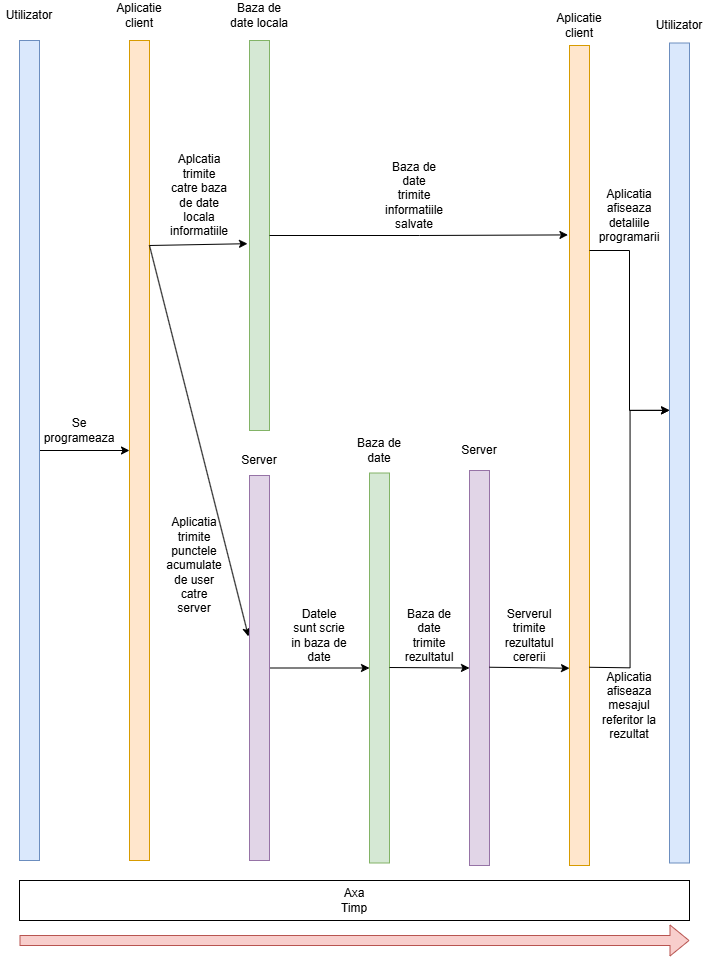

The diagram above was exported from draw.io. Its source (the exported page's mxGraphModel, read from the mxfile embedded in the PNG):
<mxGraphModel dx="1369" dy="1272" grid="1" gridSize="10" guides="1" tooltips="1" connect="1" arrows="1" fold="1" page="1" pageScale="1" pageWidth="827" pageHeight="1169" math="0" shadow="0">
  <root>
    <mxCell id="0" />
    <mxCell id="1" parent="0" />
    <mxCell id="xGzcK55rx3PaMLhqp_kG-1" value="Utilizator" style="text;html=1;align=center;verticalAlign=middle;whiteSpace=wrap;rounded=0;" vertex="1" parent="1">
      <mxGeometry x="10" y="110" width="60" height="30" as="geometry" />
    </mxCell>
    <mxCell id="xGzcK55rx3PaMLhqp_kG-2" value="Axa&lt;div&gt;Timp&lt;/div&gt;" style="rounded=0;whiteSpace=wrap;html=1;" vertex="1" parent="1">
      <mxGeometry x="30" y="990" width="670" height="40" as="geometry" />
    </mxCell>
    <mxCell id="xGzcK55rx3PaMLhqp_kG-5" style="edgeStyle=orthogonalEdgeStyle;rounded=0;orthogonalLoop=1;jettySize=auto;html=1;exitX=1;exitY=0.5;exitDx=0;exitDy=0;entryX=0;entryY=0.5;entryDx=0;entryDy=0;" edge="1" parent="1" source="xGzcK55rx3PaMLhqp_kG-3" target="xGzcK55rx3PaMLhqp_kG-9">
      <mxGeometry relative="1" as="geometry">
        <mxPoint x="140" y="355" as="targetPoint" />
      </mxGeometry>
    </mxCell>
    <mxCell id="xGzcK55rx3PaMLhqp_kG-3" value="" style="rounded=0;whiteSpace=wrap;html=1;fillColor=#dae8fc;strokeColor=#6c8ebf;" vertex="1" parent="1">
      <mxGeometry x="30" y="150" width="20" height="820" as="geometry" />
    </mxCell>
    <mxCell id="xGzcK55rx3PaMLhqp_kG-9" value="" style="rounded=0;whiteSpace=wrap;html=1;fillColor=#ffe6cc;strokeColor=#d79b00;" vertex="1" parent="1">
      <mxGeometry x="140" y="150" width="20" height="820" as="geometry" />
    </mxCell>
    <mxCell id="xGzcK55rx3PaMLhqp_kG-10" value="Aplicatie client" style="text;html=1;align=center;verticalAlign=middle;whiteSpace=wrap;rounded=0;" vertex="1" parent="1">
      <mxGeometry x="120" y="110" width="60" height="30" as="geometry" />
    </mxCell>
    <mxCell id="xGzcK55rx3PaMLhqp_kG-11" value="Se programeaza" style="text;html=1;align=center;verticalAlign=middle;whiteSpace=wrap;rounded=0;" vertex="1" parent="1">
      <mxGeometry x="60" y="525" width="60" height="30" as="geometry" />
    </mxCell>
    <mxCell id="xGzcK55rx3PaMLhqp_kG-12" value="" style="rounded=0;whiteSpace=wrap;html=1;fillColor=#d5e8d4;strokeColor=#82b366;" vertex="1" parent="1">
      <mxGeometry x="260" y="150" width="20" height="390" as="geometry" />
    </mxCell>
    <mxCell id="xGzcK55rx3PaMLhqp_kG-15" value="" style="endArrow=classic;html=1;rounded=0;entryX=-0.1;entryY=0.521;entryDx=0;entryDy=0;entryPerimeter=0;exitX=1;exitY=0.25;exitDx=0;exitDy=0;" edge="1" parent="1" source="xGzcK55rx3PaMLhqp_kG-9" target="xGzcK55rx3PaMLhqp_kG-12">
      <mxGeometry width="50" height="50" relative="1" as="geometry">
        <mxPoint x="160" y="500" as="sourcePoint" />
        <mxPoint x="210" y="450" as="targetPoint" />
      </mxGeometry>
    </mxCell>
    <mxCell id="xGzcK55rx3PaMLhqp_kG-16" value="Aplcatia trimite catre baza de date locala informatiile" style="text;html=1;align=center;verticalAlign=middle;whiteSpace=wrap;rounded=0;" vertex="1" parent="1">
      <mxGeometry x="180" y="290" width="60" height="30" as="geometry" />
    </mxCell>
    <mxCell id="xGzcK55rx3PaMLhqp_kG-18" value="Baza de date locala" style="text;html=1;align=center;verticalAlign=middle;whiteSpace=wrap;rounded=0;" vertex="1" parent="1">
      <mxGeometry x="235" y="110" width="70" height="30" as="geometry" />
    </mxCell>
    <mxCell id="xGzcK55rx3PaMLhqp_kG-19" value="" style="endArrow=classic;html=1;rounded=0;exitX=1;exitY=0.25;exitDx=0;exitDy=0;entryX=-0.05;entryY=0.418;entryDx=0;entryDy=0;entryPerimeter=0;" edge="1" parent="1" source="xGzcK55rx3PaMLhqp_kG-9" target="xGzcK55rx3PaMLhqp_kG-20">
      <mxGeometry width="50" height="50" relative="1" as="geometry">
        <mxPoint x="170" y="460" as="sourcePoint" />
        <mxPoint x="250" y="740" as="targetPoint" />
      </mxGeometry>
    </mxCell>
    <mxCell id="xGzcK55rx3PaMLhqp_kG-24" style="edgeStyle=orthogonalEdgeStyle;rounded=0;orthogonalLoop=1;jettySize=auto;html=1;exitX=1;exitY=0.5;exitDx=0;exitDy=0;entryX=0;entryY=0.5;entryDx=0;entryDy=0;" edge="1" parent="1" source="xGzcK55rx3PaMLhqp_kG-20" target="xGzcK55rx3PaMLhqp_kG-23">
      <mxGeometry relative="1" as="geometry" />
    </mxCell>
    <mxCell id="xGzcK55rx3PaMLhqp_kG-20" value="" style="rounded=0;whiteSpace=wrap;html=1;fillColor=#e1d5e7;strokeColor=#9673a6;" vertex="1" parent="1">
      <mxGeometry x="260" y="585" width="20" height="385" as="geometry" />
    </mxCell>
    <mxCell id="xGzcK55rx3PaMLhqp_kG-21" value="Server" style="text;html=1;align=center;verticalAlign=middle;whiteSpace=wrap;rounded=0;" vertex="1" parent="1">
      <mxGeometry x="235" y="555" width="70" height="30" as="geometry" />
    </mxCell>
    <mxCell id="xGzcK55rx3PaMLhqp_kG-22" value="Aplicatia trimite punctele acumulate de user catre server" style="text;html=1;align=center;verticalAlign=middle;whiteSpace=wrap;rounded=0;" vertex="1" parent="1">
      <mxGeometry x="175" y="660" width="60" height="30" as="geometry" />
    </mxCell>
    <mxCell id="xGzcK55rx3PaMLhqp_kG-23" value="" style="rounded=0;whiteSpace=wrap;html=1;fillColor=#d5e8d4;strokeColor=#82b366;" vertex="1" parent="1">
      <mxGeometry x="380" y="582.5" width="20" height="390" as="geometry" />
    </mxCell>
    <mxCell id="xGzcK55rx3PaMLhqp_kG-25" value="Datele sunt scrie in baza de date" style="text;html=1;align=center;verticalAlign=middle;whiteSpace=wrap;rounded=0;" vertex="1" parent="1">
      <mxGeometry x="300" y="730" width="60" height="30" as="geometry" />
    </mxCell>
    <mxCell id="xGzcK55rx3PaMLhqp_kG-26" value="Baza de date" style="text;html=1;align=center;verticalAlign=middle;whiteSpace=wrap;rounded=0;" vertex="1" parent="1">
      <mxGeometry x="360" y="545" width="60" height="30" as="geometry" />
    </mxCell>
    <mxCell id="xGzcK55rx3PaMLhqp_kG-27" value="" style="rounded=0;whiteSpace=wrap;html=1;fillColor=#e1d5e7;strokeColor=#9673a6;" vertex="1" parent="1">
      <mxGeometry x="480" y="580" width="20" height="395" as="geometry" />
    </mxCell>
    <mxCell id="xGzcK55rx3PaMLhqp_kG-28" value="Baza de date trimite rezultatul" style="text;html=1;align=center;verticalAlign=middle;whiteSpace=wrap;rounded=0;" vertex="1" parent="1">
      <mxGeometry x="410" y="730" width="60" height="30" as="geometry" />
    </mxCell>
    <mxCell id="xGzcK55rx3PaMLhqp_kG-29" style="edgeStyle=orthogonalEdgeStyle;rounded=0;orthogonalLoop=1;jettySize=auto;html=1;exitX=1;exitY=0.5;exitDx=0;exitDy=0;entryX=0;entryY=0.5;entryDx=0;entryDy=0;" edge="1" parent="1" target="xGzcK55rx3PaMLhqp_kG-27">
      <mxGeometry relative="1" as="geometry">
        <mxPoint x="400" y="777" as="sourcePoint" />
        <mxPoint x="500" y="777" as="targetPoint" />
      </mxGeometry>
    </mxCell>
    <mxCell id="xGzcK55rx3PaMLhqp_kG-30" value="Server" style="text;html=1;align=center;verticalAlign=middle;whiteSpace=wrap;rounded=0;" vertex="1" parent="1">
      <mxGeometry x="455" y="545" width="70" height="30" as="geometry" />
    </mxCell>
    <mxCell id="xGzcK55rx3PaMLhqp_kG-32" value="" style="rounded=0;whiteSpace=wrap;html=1;fillColor=#ffe6cc;strokeColor=#d79b00;" vertex="1" parent="1">
      <mxGeometry x="580" y="155" width="20" height="820" as="geometry" />
    </mxCell>
    <mxCell id="xGzcK55rx3PaMLhqp_kG-34" style="edgeStyle=orthogonalEdgeStyle;rounded=0;orthogonalLoop=1;jettySize=auto;html=1;exitX=1;exitY=0.5;exitDx=0;exitDy=0;entryX=0;entryY=0.5;entryDx=0;entryDy=0;" edge="1" parent="1">
      <mxGeometry relative="1" as="geometry">
        <mxPoint x="500" y="776.74" as="sourcePoint" />
        <mxPoint x="580" y="777.74" as="targetPoint" />
      </mxGeometry>
    </mxCell>
    <mxCell id="xGzcK55rx3PaMLhqp_kG-35" value="Serverul trimite rezultatul cererii" style="text;html=1;align=center;verticalAlign=middle;whiteSpace=wrap;rounded=0;" vertex="1" parent="1">
      <mxGeometry x="510" y="730" width="60" height="30" as="geometry" />
    </mxCell>
    <mxCell id="xGzcK55rx3PaMLhqp_kG-36" value="Aplicatie client" style="text;html=1;align=center;verticalAlign=middle;whiteSpace=wrap;rounded=0;" vertex="1" parent="1">
      <mxGeometry x="560" y="120" width="60" height="30" as="geometry" />
    </mxCell>
    <mxCell id="xGzcK55rx3PaMLhqp_kG-37" value="" style="rounded=0;whiteSpace=wrap;html=1;fillColor=#dae8fc;strokeColor=#6c8ebf;" vertex="1" parent="1">
      <mxGeometry x="680" y="152.5" width="20" height="820" as="geometry" />
    </mxCell>
    <mxCell id="xGzcK55rx3PaMLhqp_kG-38" style="edgeStyle=orthogonalEdgeStyle;rounded=0;orthogonalLoop=1;jettySize=auto;html=1;exitX=1;exitY=0.5;exitDx=0;exitDy=0;entryX=0.004;entryY=0.448;entryDx=0;entryDy=0;entryPerimeter=0;" edge="1" parent="1" target="xGzcK55rx3PaMLhqp_kG-37">
      <mxGeometry relative="1" as="geometry">
        <mxPoint x="600" y="776.77" as="sourcePoint" />
        <mxPoint x="680" y="777.77" as="targetPoint" />
      </mxGeometry>
    </mxCell>
    <mxCell id="xGzcK55rx3PaMLhqp_kG-39" value="Aplicatia afiseaza mesajul referitor la rezultat" style="text;html=1;align=center;verticalAlign=middle;whiteSpace=wrap;rounded=0;" vertex="1" parent="1">
      <mxGeometry x="610" y="800" width="60" height="30" as="geometry" />
    </mxCell>
    <mxCell id="xGzcK55rx3PaMLhqp_kG-40" value="Utilizator" style="text;html=1;align=center;verticalAlign=middle;whiteSpace=wrap;rounded=0;" vertex="1" parent="1">
      <mxGeometry x="660" y="120" width="60" height="30" as="geometry" />
    </mxCell>
    <mxCell id="xGzcK55rx3PaMLhqp_kG-41" style="edgeStyle=orthogonalEdgeStyle;rounded=0;orthogonalLoop=1;jettySize=auto;html=1;exitX=1;exitY=0.5;exitDx=0;exitDy=0;entryX=-0.079;entryY=0.231;entryDx=0;entryDy=0;entryPerimeter=0;" edge="1" parent="1" source="xGzcK55rx3PaMLhqp_kG-12" target="xGzcK55rx3PaMLhqp_kG-32">
      <mxGeometry relative="1" as="geometry" />
    </mxCell>
    <mxCell id="xGzcK55rx3PaMLhqp_kG-42" value="Baza de date trimite informatiile salvate" style="text;html=1;align=center;verticalAlign=middle;whiteSpace=wrap;rounded=0;" vertex="1" parent="1">
      <mxGeometry x="395" y="290" width="60" height="30" as="geometry" />
    </mxCell>
    <mxCell id="xGzcK55rx3PaMLhqp_kG-43" style="edgeStyle=orthogonalEdgeStyle;rounded=0;orthogonalLoop=1;jettySize=auto;html=1;exitX=1;exitY=0.25;exitDx=0;exitDy=0;entryX=0;entryY=0.448;entryDx=0;entryDy=0;entryPerimeter=0;" edge="1" parent="1" source="xGzcK55rx3PaMLhqp_kG-32" target="xGzcK55rx3PaMLhqp_kG-37">
      <mxGeometry relative="1" as="geometry">
        <Array as="points">
          <mxPoint x="640" y="360" />
          <mxPoint x="640" y="520" />
        </Array>
      </mxGeometry>
    </mxCell>
    <mxCell id="xGzcK55rx3PaMLhqp_kG-44" value="Aplicatia afiseaza detaliile programarii" style="text;html=1;align=center;verticalAlign=middle;whiteSpace=wrap;rounded=0;" vertex="1" parent="1">
      <mxGeometry x="610" y="310" width="60" height="30" as="geometry" />
    </mxCell>
    <mxCell id="xGzcK55rx3PaMLhqp_kG-45" value="" style="shape=flexArrow;endArrow=classic;html=1;rounded=0;fillColor=#f8cecc;strokeColor=#b85450;" edge="1" parent="1">
      <mxGeometry width="50" height="50" relative="1" as="geometry">
        <mxPoint x="30" y="1050" as="sourcePoint" />
        <mxPoint x="700" y="1050" as="targetPoint" />
      </mxGeometry>
    </mxCell>
  </root>
</mxGraphModel>